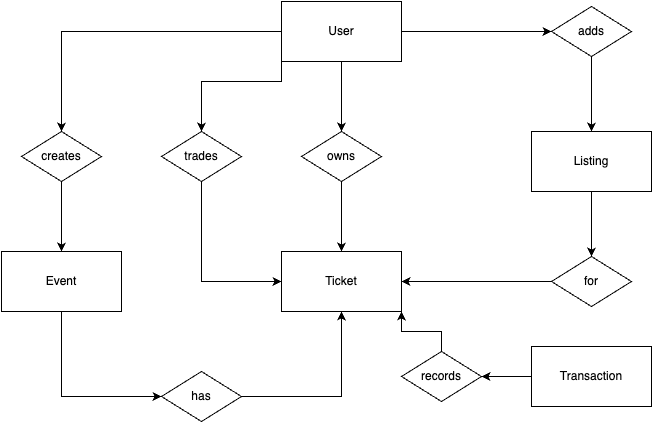

The diagram above was exported from draw.io. Its source (the exported page's mxGraphModel, read from the mxfile embedded in the PNG):
<mxGraphModel dx="1454" dy="1222" grid="1" gridSize="10" guides="1" tooltips="1" connect="1" arrows="1" fold="1" page="1" pageScale="1" pageWidth="850" pageHeight="1100" math="0" shadow="0" extFonts="Permanent Marker^https://fonts.googleapis.com/css?family=Permanent+Marker">
  <root>
    <mxCell id="0" />
    <mxCell id="1" parent="0" />
    <mxCell id="Eu5v9dnwe-AQ6O7sdDWo-4" style="edgeStyle=orthogonalEdgeStyle;rounded=0;orthogonalLoop=1;jettySize=auto;html=1;entryX=0.5;entryY=0;entryDx=0;entryDy=0;" edge="1" parent="1" source="Eu5v9dnwe-AQ6O7sdDWo-1" target="Eu5v9dnwe-AQ6O7sdDWo-3">
      <mxGeometry relative="1" as="geometry" />
    </mxCell>
    <mxCell id="Eu5v9dnwe-AQ6O7sdDWo-10" style="edgeStyle=orthogonalEdgeStyle;rounded=0;orthogonalLoop=1;jettySize=auto;html=1;entryX=0.5;entryY=0;entryDx=0;entryDy=0;" edge="1" parent="1" source="Eu5v9dnwe-AQ6O7sdDWo-1" target="Eu5v9dnwe-AQ6O7sdDWo-9">
      <mxGeometry relative="1" as="geometry" />
    </mxCell>
    <mxCell id="Eu5v9dnwe-AQ6O7sdDWo-19" style="edgeStyle=orthogonalEdgeStyle;rounded=0;orthogonalLoop=1;jettySize=auto;html=1;" edge="1" parent="1" source="Eu5v9dnwe-AQ6O7sdDWo-1" target="Eu5v9dnwe-AQ6O7sdDWo-17">
      <mxGeometry relative="1" as="geometry" />
    </mxCell>
    <mxCell id="Eu5v9dnwe-AQ6O7sdDWo-33" style="edgeStyle=orthogonalEdgeStyle;rounded=0;orthogonalLoop=1;jettySize=auto;html=1;exitX=0;exitY=1;exitDx=0;exitDy=0;entryX=0.5;entryY=0;entryDx=0;entryDy=0;" edge="1" parent="1" source="Eu5v9dnwe-AQ6O7sdDWo-1" target="Eu5v9dnwe-AQ6O7sdDWo-31">
      <mxGeometry relative="1" as="geometry">
        <Array as="points">
          <mxPoint x="320" y="560" />
          <mxPoint x="240" y="560" />
        </Array>
      </mxGeometry>
    </mxCell>
    <mxCell id="Eu5v9dnwe-AQ6O7sdDWo-1" value="User" style="rounded=0;whiteSpace=wrap;html=1;" vertex="1" parent="1">
      <mxGeometry x="320" y="480" width="120" height="60" as="geometry" />
    </mxCell>
    <mxCell id="Eu5v9dnwe-AQ6O7sdDWo-2" value="Ticket" style="rounded=0;whiteSpace=wrap;html=1;" vertex="1" parent="1">
      <mxGeometry x="320" y="730" width="120" height="60" as="geometry" />
    </mxCell>
    <mxCell id="Eu5v9dnwe-AQ6O7sdDWo-5" style="edgeStyle=orthogonalEdgeStyle;rounded=0;orthogonalLoop=1;jettySize=auto;html=1;entryX=0.5;entryY=0;entryDx=0;entryDy=0;" edge="1" parent="1" source="Eu5v9dnwe-AQ6O7sdDWo-3" target="Eu5v9dnwe-AQ6O7sdDWo-2">
      <mxGeometry relative="1" as="geometry">
        <mxPoint x="380" y="720" as="targetPoint" />
      </mxGeometry>
    </mxCell>
    <mxCell id="Eu5v9dnwe-AQ6O7sdDWo-3" value="owns" style="rhombus;whiteSpace=wrap;html=1;" vertex="1" parent="1">
      <mxGeometry x="340" y="610" width="80" height="50" as="geometry" />
    </mxCell>
    <mxCell id="Eu5v9dnwe-AQ6O7sdDWo-32" style="edgeStyle=orthogonalEdgeStyle;rounded=0;orthogonalLoop=1;jettySize=auto;html=1;entryX=0;entryY=0.5;entryDx=0;entryDy=0;exitX=0.5;exitY=1;exitDx=0;exitDy=0;" edge="1" parent="1" source="Eu5v9dnwe-AQ6O7sdDWo-6" target="Eu5v9dnwe-AQ6O7sdDWo-26">
      <mxGeometry relative="1" as="geometry" />
    </mxCell>
    <mxCell id="Eu5v9dnwe-AQ6O7sdDWo-6" value="Event" style="rounded=0;whiteSpace=wrap;html=1;" vertex="1" parent="1">
      <mxGeometry x="40" y="730" width="120" height="60" as="geometry" />
    </mxCell>
    <mxCell id="Eu5v9dnwe-AQ6O7sdDWo-12" style="edgeStyle=orthogonalEdgeStyle;rounded=0;orthogonalLoop=1;jettySize=auto;html=1;entryX=0.5;entryY=0;entryDx=0;entryDy=0;" edge="1" parent="1" source="Eu5v9dnwe-AQ6O7sdDWo-9" target="Eu5v9dnwe-AQ6O7sdDWo-6">
      <mxGeometry relative="1" as="geometry" />
    </mxCell>
    <mxCell id="Eu5v9dnwe-AQ6O7sdDWo-9" value="creates" style="rhombus;whiteSpace=wrap;html=1;" vertex="1" parent="1">
      <mxGeometry x="60" y="610" width="80" height="50" as="geometry" />
    </mxCell>
    <mxCell id="Eu5v9dnwe-AQ6O7sdDWo-22" value="" style="edgeStyle=orthogonalEdgeStyle;rounded=0;orthogonalLoop=1;jettySize=auto;html=1;" edge="1" parent="1" source="Eu5v9dnwe-AQ6O7sdDWo-17" target="Eu5v9dnwe-AQ6O7sdDWo-21">
      <mxGeometry relative="1" as="geometry" />
    </mxCell>
    <mxCell id="Eu5v9dnwe-AQ6O7sdDWo-17" value="adds" style="rhombus;whiteSpace=wrap;html=1;" vertex="1" parent="1">
      <mxGeometry x="590" y="485" width="80" height="50" as="geometry" />
    </mxCell>
    <mxCell id="Eu5v9dnwe-AQ6O7sdDWo-24" style="edgeStyle=orthogonalEdgeStyle;rounded=0;orthogonalLoop=1;jettySize=auto;html=1;entryX=0.5;entryY=0;entryDx=0;entryDy=0;" edge="1" parent="1" source="Eu5v9dnwe-AQ6O7sdDWo-21" target="Eu5v9dnwe-AQ6O7sdDWo-23">
      <mxGeometry relative="1" as="geometry" />
    </mxCell>
    <mxCell id="Eu5v9dnwe-AQ6O7sdDWo-21" value="Listing" style="whiteSpace=wrap;html=1;" vertex="1" parent="1">
      <mxGeometry x="570" y="610" width="120" height="60" as="geometry" />
    </mxCell>
    <mxCell id="Eu5v9dnwe-AQ6O7sdDWo-25" style="edgeStyle=orthogonalEdgeStyle;rounded=0;orthogonalLoop=1;jettySize=auto;html=1;entryX=1;entryY=0.5;entryDx=0;entryDy=0;" edge="1" parent="1" source="Eu5v9dnwe-AQ6O7sdDWo-23" target="Eu5v9dnwe-AQ6O7sdDWo-2">
      <mxGeometry relative="1" as="geometry" />
    </mxCell>
    <mxCell id="Eu5v9dnwe-AQ6O7sdDWo-23" value="for" style="rhombus;whiteSpace=wrap;html=1;" vertex="1" parent="1">
      <mxGeometry x="590" y="735" width="80" height="50" as="geometry" />
    </mxCell>
    <mxCell id="Eu5v9dnwe-AQ6O7sdDWo-28" style="edgeStyle=orthogonalEdgeStyle;rounded=0;orthogonalLoop=1;jettySize=auto;html=1;" edge="1" parent="1" source="Eu5v9dnwe-AQ6O7sdDWo-26" target="Eu5v9dnwe-AQ6O7sdDWo-2">
      <mxGeometry relative="1" as="geometry" />
    </mxCell>
    <mxCell id="Eu5v9dnwe-AQ6O7sdDWo-26" value="has" style="rhombus;whiteSpace=wrap;html=1;" vertex="1" parent="1">
      <mxGeometry x="200" y="850" width="80" height="50" as="geometry" />
    </mxCell>
    <mxCell id="Eu5v9dnwe-AQ6O7sdDWo-34" style="edgeStyle=orthogonalEdgeStyle;rounded=0;orthogonalLoop=1;jettySize=auto;html=1;entryX=0;entryY=0.5;entryDx=0;entryDy=0;exitX=0.5;exitY=1;exitDx=0;exitDy=0;" edge="1" parent="1" source="Eu5v9dnwe-AQ6O7sdDWo-31" target="Eu5v9dnwe-AQ6O7sdDWo-2">
      <mxGeometry relative="1" as="geometry" />
    </mxCell>
    <mxCell id="Eu5v9dnwe-AQ6O7sdDWo-31" value="trades" style="rhombus;whiteSpace=wrap;html=1;" vertex="1" parent="1">
      <mxGeometry x="200" y="610" width="80" height="50" as="geometry" />
    </mxCell>
    <mxCell id="Eu5v9dnwe-AQ6O7sdDWo-37" style="edgeStyle=orthogonalEdgeStyle;rounded=0;orthogonalLoop=1;jettySize=auto;html=1;entryX=1;entryY=0.5;entryDx=0;entryDy=0;" edge="1" parent="1" source="Eu5v9dnwe-AQ6O7sdDWo-35" target="Eu5v9dnwe-AQ6O7sdDWo-36">
      <mxGeometry relative="1" as="geometry" />
    </mxCell>
    <mxCell id="Eu5v9dnwe-AQ6O7sdDWo-35" value="Transaction" style="rounded=0;whiteSpace=wrap;html=1;" vertex="1" parent="1">
      <mxGeometry x="570" y="825" width="120" height="60" as="geometry" />
    </mxCell>
    <mxCell id="Eu5v9dnwe-AQ6O7sdDWo-38" style="edgeStyle=orthogonalEdgeStyle;rounded=0;orthogonalLoop=1;jettySize=auto;html=1;entryX=1;entryY=1;entryDx=0;entryDy=0;" edge="1" parent="1" source="Eu5v9dnwe-AQ6O7sdDWo-36" target="Eu5v9dnwe-AQ6O7sdDWo-2">
      <mxGeometry relative="1" as="geometry">
        <mxPoint x="380" y="790" as="targetPoint" />
      </mxGeometry>
    </mxCell>
    <mxCell id="Eu5v9dnwe-AQ6O7sdDWo-36" value="records" style="rhombus;whiteSpace=wrap;html=1;" vertex="1" parent="1">
      <mxGeometry x="440" y="830" width="80" height="50" as="geometry" />
    </mxCell>
  </root>
</mxGraphModel>